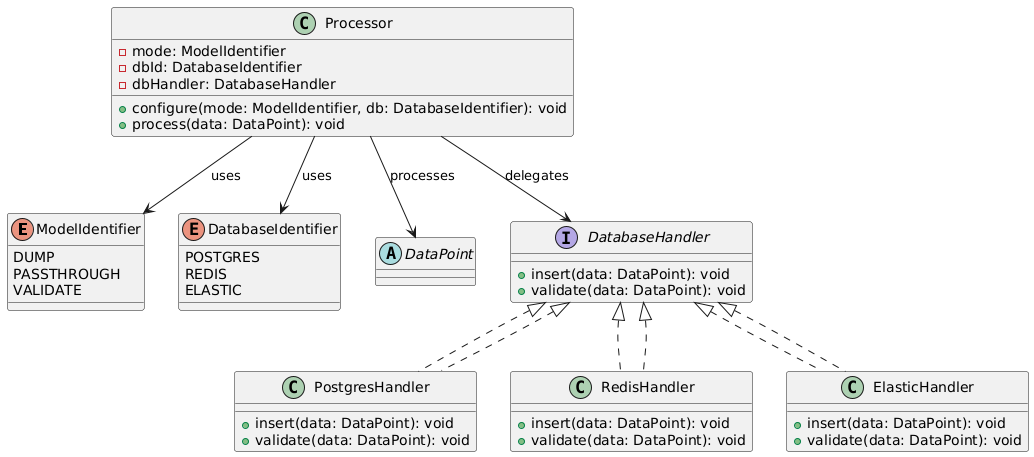

The diagram above was rendered by PlantUML. Its source (embedded in the PNG):
@startuml
' Enums
enum ModelIdentifier {
  DUMP
  PASSTHROUGH
  VALIDATE
}

enum DatabaseIdentifier {
  POSTGRES
  REDIS
  ELASTIC
}

' Abstract representation of data point
abstract class DataPoint

' Interfaces for database behavior
interface DatabaseHandler {
  + insert(data: DataPoint): void
  + validate(data: DataPoint): void
}

' Concrete handlers
class PostgresHandler implements DatabaseHandler {
  + insert(data: DataPoint): void
  + validate(data: DataPoint): void
}

class RedisHandler implements DatabaseHandler {
  + insert(data: DataPoint): void
  + validate(data: DataPoint): void
}

class ElasticHandler implements DatabaseHandler {
  + insert(data: DataPoint): void
  + validate(data: DataPoint): void
}

' Main processor
class Processor {
  - mode: ModelIdentifier
  - dbId: DatabaseIdentifier
  - dbHandler: DatabaseHandler

  + configure(mode: ModelIdentifier, db: DatabaseIdentifier): void
  + process(data: DataPoint): void
}

' Relationships
Processor --> ModelIdentifier : uses
Processor --> DatabaseIdentifier : uses
Processor --> DatabaseHandler : delegates
Processor --> DataPoint : processes

DatabaseHandler <|.. PostgresHandler
DatabaseHandler <|.. RedisHandler
DatabaseHandler <|.. ElasticHandler
@enduml